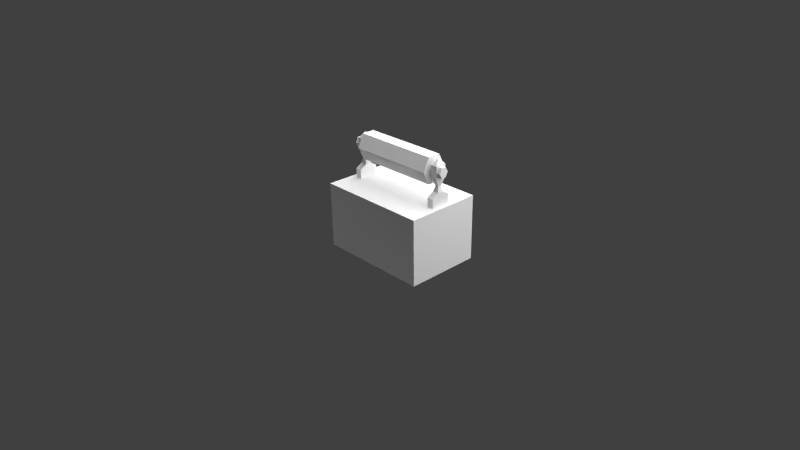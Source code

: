 # Source: surprise_box.blend  (saved by Blender 2.56.0; exported with 4.5.12 LTS)
import bpy
from mathutils import Matrix  # noqa: F401  (used for matrix-valued properties, if any)

bpy.ops.wm.read_factory_settings(use_empty=True)
scene = bpy.context.scene
scene.name = 'Scene'

# ---- collections
col_collection_1 = bpy.data.collections.new('Collection 1'); scene.collection.children.link(col_collection_1)

# ---- materials (node trees are filled in below, after node groups)
mat_material = bpy.data.materials.new('Material')
mat_material.alpha_threshold = 0.0
mat_material.use_transparent_shadow = False
mat_material.roughness = 0.5
mat_material.line_color = (0.0, 0.0, 0.0, 1.0)

# ---- material node trees

# ---- world
world_world = bpy.data.worlds.new('World'); scene.world = world_world
world_world.color = (0.05088, 0.05088, 0.05088)
world_world.use_sun_shadow = False
world_world.sun_shadow_jitter_overblur = 0.0
world_world.cycles.sampling_method = 'MANUAL'
world_world.cycles.sample_map_resolution = 256

# ---- cameras
cam_camera = bpy.data.cameras.new('Camera')
cam_camera.clip_end = 100.0
cam_camera.lens = 35.0
cam_camera.ortho_scale = 7.314
cam_camera.dof.focus_distance = 0.0
cam_camera.dof.aperture_fstop = 128.0

# ---- lights
light_lamp = bpy.data.lights.new('Lamp', 'POINT')
light_lamp.transmission_factor = 0.0
light_lamp.cutoff_distance = 30.0
light_lamp.energy = 100.0
light_lamp.shadow_buffer_clip_start = 1.001
light_lamp.shadow_soft_size = 1.0
light_lamp.shadow_maximum_resolution = 0.006
light_lamp.use_absolute_resolution = True
light_lamp.cycles.use_multiple_importance_sampling = False

# ---- meshes
me_circle_001 = bpy.data.meshes.new('Circle.001')
me_circle_001.from_pydata([], [], [])
me_circle_001.use_remesh_preserve_volume = False
me_circle_001.use_remesh_preserve_attributes = False
me_circle_001.use_mirror_vertex_groups = False
me_circle_001.update()
me_cube = bpy.data.meshes.new('Cube')
me_cube.from_pydata([(-0.9861, 0.1319, 3.0), (-0.9861, 0.06525, 2.846), (-0.9861, -0.06808, 2.846), (-0.9861, -0.1347, 3.0), (-0.9861, -0.06808, 3.154), (-0.9861, 0.06525, 3.154), (-0.7669, 0.06525, 3.154), (-0.7669, -0.06808, 3.154), (-0.7669, -0.1347, 3.0), (-0.7669, -0.06808, 2.846), (-0.7669, 0.06525, 2.846), (-0.7669, 0.1319, 3.0), (-0.7669, 0.3379, 3.0), (-0.7669, 0.1683, 2.608), (-0.7669, -0.1711, 2.608), (-0.7669, -0.3408, 3.0), (-0.7669, -0.1711, 3.392), (-0.7669, 0.1683, 3.392), (0.7695, 0.1683, 3.392), (0.7695, -0.1711, 3.392), (0.7695, -0.3408, 3.0), (0.7695, -0.1711, 2.608), (0.7695, 0.1683, 2.608), (0.7695, 0.3379, 3.0), (0.7695, 0.1267, 3.0), (0.7695, 0.06263, 2.852), (0.7695, -0.06546, 2.852), (0.7695, -0.1295, 3.0), (0.7695, -0.06546, 3.148), (0.7695, 0.06263, 3.148), (0.9794, 0.06263, 3.148), (0.9794, -0.06546, 3.148), (0.9794, -0.1295, 3.0), (0.9794, -0.06546, 2.852), (0.9794, 0.06263, 2.852), (0.9794, 0.1267, 3.0), (1.0, 1.0, -6.333e-08), (1.0, -1.0, -6.333e-08), (-1.0, -1.0, -6.333e-08), (-1.0, 1.0, -6.333e-08), (1.0, 1.0, 2.0), (1.0, -1.0, 2.0), (-1.0, -1.0, 2.0), (-1.0, 1.0, 2.0), (0.9993, 0.9993, -6.333e-08), (0.9993, -0.9993, -6.333e-08), (-0.9993, -0.9993, -6.333e-08), (-0.9993, 0.9993, -6.333e-08), (0.9994, 0.9994, 1.999), (0.9994, -0.9994, 1.999), (-0.9994, -0.9994, 1.999), (-0.9994, 0.9994, 1.999), (-0.9994, -0.9994, 1.999), (-0.9994, 0.9994, 1.999), (0.9994, -0.9994, 1.999), (0.9994, 0.9994, 1.999), (-0.8331, -0.0293, 3.351), (-0.8477, -0.0293, 3.351), (-0.8331, 0.0226, 3.351), (-0.8477, 0.0226, 3.351), (-0.8975, 0.1422, 3.189), (-0.8975, -0.1489, 3.189), (-0.7834, 0.1422, 3.189), (-0.7834, -0.1489, 3.189), (-0.7834, -0.1489, 2.816), (-0.8975, -0.1489, 2.816), (-0.8975, 0.1422, 2.816), (-0.7834, 0.1422, 2.816), (-0.8693, 0.03867, 2.571), (-0.8693, -0.04537, 2.571), (-0.8115, 0.03867, 2.571), (-0.8115, -0.04537, 2.571), (-0.7826, -0.08738, 2.406), (-0.8982, -0.08738, 2.406), (-0.8982, 0.08068, 2.406), (-0.7826, 0.08068, 2.406), (-0.8982, 0.2545, 2.278), (-0.8982, -0.2612, 2.278), (-0.7826, -0.2612, 2.278), (-0.7826, 0.2545, 2.278), (-0.8982, 0.2545, 1.998), (-0.8982, -0.2612, 1.998), (-0.7826, -0.2612, 1.998), (-0.7826, 0.2545, 1.998), (0.9212, 0.2545, 1.998), (0.9212, -0.2612, 1.998), (0.8056, -0.2612, 1.998), (0.8056, 0.2545, 1.998), (0.9212, 0.2545, 2.278), (0.9212, -0.2612, 2.278), (0.8056, -0.2612, 2.278), (0.8056, 0.2545, 2.278), (0.9212, 0.08068, 2.406), (0.8056, 0.08068, 2.406), (0.8056, -0.08738, 2.406), (0.9212, -0.08738, 2.406), (0.8923, -0.04537, 2.571), (0.8923, 0.03867, 2.571), (0.8345, -0.04537, 2.571), (0.8345, 0.03867, 2.571), (0.9204, 0.1422, 2.816), (0.8063, 0.1422, 2.816), (0.8063, -0.1489, 2.816), (0.9204, -0.1489, 2.816), (0.9204, -0.1489, 3.189), (0.9204, 0.1422, 3.189), (0.8063, -0.1489, 3.189), (0.8063, 0.1422, 3.189), (0.8561, 0.0226, 3.351), (0.8707, 0.0226, 3.351), (0.8561, -0.0293, 3.351), (0.8707, -0.0293, 3.351)], [], [(11, 0, 5, 6), (5, 4, 7, 6), (4, 3, 8, 7), (3, 2, 9, 8), (2, 1, 10, 9), (1, 0, 11, 10), (10, 11, 12, 13), (9, 10, 13, 14), (8, 9, 14, 15), (7, 8, 15, 16), (6, 7, 16, 17), (6, 17, 12, 11), (17, 18, 23, 12), (17, 16, 19, 18), (16, 15, 20, 19), (15, 14, 21, 20), (14, 13, 22, 21), (13, 12, 23, 22), (22, 23, 24, 25), (21, 22, 25, 26), (20, 21, 26, 27), (19, 20, 27, 28), (18, 19, 28, 29), (18, 29, 24, 23), (29, 30, 35, 24), (29, 28, 31, 30), (28, 27, 32, 31), (27, 26, 33, 32), (26, 25, 34, 33), (25, 24, 35, 34), (0, 1, 5), (2, 3, 4), (1, 2, 4, 5), (31, 32, 33), (30, 34, 35), (30, 31, 33, 34), (40, 43, 42, 41), (36, 40, 41, 37), (37, 41, 42, 38), (38, 42, 43, 39), (40, 36, 39, 43), (49, 48, 44, 45), (50, 49, 45, 46), (51, 50, 46, 47), (47, 44, 48, 51), (37, 38, 46, 45), (36, 37, 45, 44), (39, 36, 44, 47), (38, 39, 47, 46), (50, 51, 53, 52), (49, 50, 52, 54), (51, 48, 55, 53), (48, 49, 54, 55), (52, 53, 55, 54), (58, 59, 57, 56), (63, 62, 58, 56), (61, 63, 56, 57), (60, 61, 57, 59), (62, 60, 59, 58), (67, 66, 60, 62), (66, 65, 61, 60), (65, 64, 63, 61), (64, 67, 62, 63), (71, 70, 67, 64), (69, 71, 64, 65), (68, 69, 65, 66), (70, 68, 66, 67), (75, 74, 68, 70), (74, 73, 69, 68), (73, 72, 71, 69), (72, 75, 70, 71), (78, 79, 75, 72), (77, 78, 72, 73), (76, 77, 73, 74), (79, 76, 74, 75), (80, 76, 79, 83), (81, 77, 76, 80), (82, 78, 77, 81), (83, 79, 78, 82), (81, 80, 83, 82), (86, 87, 84, 85), (84, 88, 89, 85), (85, 89, 90, 86), (86, 90, 91, 87), (87, 91, 88, 84), (88, 91, 93, 92), (91, 90, 94, 93), (90, 89, 95, 94), (89, 88, 92, 95), (95, 92, 97, 96), (94, 95, 96, 98), (93, 94, 98, 99), (92, 93, 99, 97), (97, 99, 101, 100), (99, 98, 102, 101), (98, 96, 103, 102), (96, 97, 100, 103), (103, 100, 105, 104), (102, 103, 104, 106), (101, 102, 106, 107), (100, 101, 107, 105), (105, 107, 108, 109), (107, 106, 110, 108), (106, 104, 111, 110), (104, 105, 109, 111), (109, 108, 110, 111)])
_uv = me_cube.uv_layers.new(name='UVTex')
_uv.uv.foreach_set('vector', [0.0, 0.0, 1.0, 0.0, 1.0, 1.0, 0.0, 1.0, 0.0, 0.0, 1.0, 0.0, 1.0, 1.0, 0.0, 1.0, 0.0, 0.0, 1.0, 0.0, 1.0, 1.0, 0.0, 1.0, 0.0, 0.0, 1.0, 0.0, 1.0, 1.0, 0.0, 1.0, 0.0, 0.0, 1.0, 0.0, 1.0, 1.0, 0.0, 1.0, 0.0, 0.0, 1.0, 0.0, 1.0, 1.0, 0.0, 1.0, 0.0, 0.0, 1.0, 0.0, 1.0, 1.0, 0.0, 1.0, 0.0, 0.0, 1.0, 0.0, 1.0, 1.0, 0.0, 1.0, 0.0, 0.0, 1.0, 0.0, 1.0, 1.0, 0.0, 1.0, 0.0, 0.0, 1.0, 0.0, 1.0, 1.0, 0.0, 1.0, 0.0, 0.0, 1.0, 0.0, 1.0, 1.0, 0.0, 1.0, 0.0, 0.0, 1.0, 0.0, 1.0, 1.0, 0.0, 1.0, 0.0, 0.0, 1.0, 0.0, 1.0, 1.0, 0.0, 1.0, 0.0, 0.0, 1.0, 0.0, 1.0, 1.0, 0.0, 1.0, 0.0, 0.0, 1.0, 0.0, 1.0, 1.0, 0.0, 1.0, 0.0, 0.0, 1.0, 0.0, 1.0, 1.0, 0.0, 1.0, 0.0, 0.0, 1.0, 0.0, 1.0, 1.0, 0.0, 1.0, 0.0, 0.0, 1.0, 0.0, 1.0, 1.0, 0.0, 1.0, 0.0, 0.0, 1.0, 0.0, 1.0, 1.0, 0.0, 1.0, 0.0, 0.0, 1.0, 0.0, 1.0, 1.0, 0.0, 1.0, 0.0, 0.0, 1.0, 0.0, 1.0, 1.0, 0.0, 1.0, 0.0, 0.0, 1.0, 0.0, 1.0, 1.0, 0.0, 1.0, 0.0, 0.0, 1.0, 0.0, 1.0, 1.0, 0.0, 1.0, 0.0, 0.0, 1.0, 0.0, 1.0, 1.0, 0.0, 1.0, 0.0, 0.0, 1.0, 0.0, 1.0, 1.0, 0.0, 1.0, 0.0, 0.0, 1.0, 0.0, 1.0, 1.0, 0.0, 1.0, 0.0, 0.0, 1.0, 0.0, 1.0, 1.0, 0.0, 1.0, 0.0, 0.0, 1.0, 0.0, 1.0, 1.0, 0.0, 1.0, 0.0, 0.0, 1.0, 0.0, 1.0, 1.0, 0.0, 1.0, 0.0, 0.0, 1.0, 0.0, 1.0, 1.0, 0.0, 1.0, 0.0, 0.0, 1.0, 0.0, 1.0, 1.0, 0.0, 0.0, 1.0, 0.0, 1.0, 1.0, 0.0, 0.0, 1.0, 0.0, 1.0, 1.0, 0.0, 1.0, 0.0, 0.0, 1.0, 0.0, 1.0, 1.0, 0.0, 0.0, 1.0, 0.0, 1.0, 1.0, 0.0, 0.0, 1.0, 0.0, 1.0, 1.0, 0.0, 1.0, 0.7838, 0.3488, 0.7824, 0.805, 0.3262, 0.8036, 0.3276, 0.3474, 0.6265, 0.4792, 0.6252, 0.6868, 0.1972, 0.6862, 0.1985, 0.4786, 0.5377, 0.3479, 0.9199, 0.3484, 0.921, 0.163, 0.5388, 0.1625, 0.6334, 0.728, 0.6348, 0.02793, 0.168, 0.02578, 0.1666, 0.7259, 0.2202, 0.1608, 0.5684, 0.1613, 0.5674, 0.3302, 0.2191, 0.3297, 0.0, 0.0, 1.0, 0.0, 1.0, 1.0, 0.0, 1.0, 0.0, 0.0, 1.0, 0.0, 1.0, 1.0, 0.0, 1.0, 0.0, 0.0, 1.0, 0.0, 1.0, 1.0, 0.0, 1.0, 0.0, 0.0, 1.0, 0.0, 1.0, 1.0, 0.0, 1.0, 0.0, 0.0, 1.0, 0.0, 1.0, 1.0, 0.0, 1.0, 0.0, 0.0, 1.0, 0.0, 1.0, 1.0, 0.0, 1.0, 0.0, 0.0, 1.0, 0.0, 1.0, 1.0, 0.0, 1.0, 0.0, 0.0, 1.0, 0.0, 1.0, 1.0, 0.0, 1.0, 0.0, 0.0, 1.0, 0.0, 1.0, 1.0, 0.0, 1.0, 0.0, 0.0, 1.0, 0.0, 1.0, 1.0, 0.0, 1.0, 0.0, 0.0, 1.0, 0.0, 1.0, 1.0, 0.0, 1.0, 0.0, 0.0, 1.0, 0.0, 1.0, 1.0, 0.0, 1.0, 0.07228, 0.8123, 0.07097, 0.6048, 0.4987, 0.6042, 0.5, 0.8117, 0.0, 0.0, 1.0, 0.0, 1.0, 1.0, 0.0, 1.0, 0.0, 0.0, 1.0, 0.0, 1.0, 1.0, 0.0, 1.0, 0.0, 0.0, 1.0, 0.0, 1.0, 1.0, 0.0, 1.0, 0.0, 0.0, 1.0, 0.0, 1.0, 1.0, 0.0, 1.0, 0.0, 0.0, 1.0, 0.0, 1.0, 1.0, 0.0, 1.0, 0.0, 0.0, 1.0, 0.0, 1.0, 1.0, 0.0, 1.0, 0.0, 0.0, 1.0, 0.0, 1.0, 1.0, 0.0, 1.0, 0.0, 0.0, 1.0, 0.0, 1.0, 1.0, 0.0, 1.0, 0.0, 0.0, 1.0, 0.0, 1.0, 1.0, 0.0, 1.0, 0.0, 0.0, 1.0, 0.0, 1.0, 1.0, 0.0, 1.0, 0.0, 0.0, 1.0, 0.0, 1.0, 1.0, 0.0, 1.0, 0.0, 0.0, 1.0, 0.0, 1.0, 1.0, 0.0, 1.0, 0.0, 0.0, 1.0, 0.0, 1.0, 1.0, 0.0, 1.0, 0.0, 0.0, 1.0, 0.0, 1.0, 1.0, 0.0, 1.0, 0.0, 0.0, 1.0, 0.0, 1.0, 1.0, 0.0, 1.0, 0.0, 0.0, 1.0, 0.0, 1.0, 1.0, 0.0, 1.0, 0.0, 0.0, 1.0, 0.0, 1.0, 1.0, 0.0, 1.0, 0.0, 0.0, 1.0, 0.0, 1.0, 1.0, 0.0, 1.0, 0.0, 0.0, 1.0, 0.0, 1.0, 1.0, 0.0, 1.0, 0.0, 0.0, 1.0, 0.0, 1.0, 1.0, 0.0, 1.0, 0.0, 0.0, 1.0, 0.0, 1.0, 1.0, 0.0, 1.0, 0.0, 0.0, 1.0, 0.0, 1.0, 1.0, 0.0, 1.0, 0.0, 0.0, 1.0, 0.0, 1.0, 1.0, 0.0, 1.0, 0.0, 0.0, 1.0, 0.0, 1.0, 1.0, 0.0, 1.0, 0.0, 0.0, 1.0, 0.0, 1.0, 1.0, 0.0, 1.0, 0.0, 0.0, 1.0, 0.0, 1.0, 1.0, 0.0, 1.0, 0.0, 0.0, 1.0, 0.0, 1.0, 1.0, 0.0, 1.0, 0.0, 0.0, 1.0, 0.0, 1.0, 1.0, 0.0, 1.0, 0.0, 0.0, 1.0, 0.0, 1.0, 1.0, 0.0, 1.0, 0.0, 0.0, 1.0, 0.0, 1.0, 1.0, 0.0, 1.0, 0.0, 0.0, 1.0, 0.0, 1.0, 1.0, 0.0, 1.0, 0.0, 0.0, 1.0, 0.0, 1.0, 1.0, 0.0, 1.0, 0.0, 0.0, 1.0, 0.0, 1.0, 1.0, 0.0, 1.0, 0.0, 0.0, 1.0, 0.0, 1.0, 1.0, 0.0, 1.0, 0.0, 0.0, 1.0, 0.0, 1.0, 1.0, 0.0, 1.0, 0.0, 0.0, 1.0, 0.0, 1.0, 1.0, 0.0, 1.0, 0.0, 0.0, 1.0, 0.0, 1.0, 1.0, 0.0, 1.0, 0.0, 0.0, 1.0, 0.0, 1.0, 1.0, 0.0, 1.0, 0.0, 0.0, 1.0, 0.0, 1.0, 1.0, 0.0, 1.0, 0.0, 0.0, 1.0, 0.0, 1.0, 1.0, 0.0, 1.0, 0.0, 0.0, 1.0, 0.0, 1.0, 1.0, 0.0, 1.0, 0.0, 0.0, 1.0, 0.0, 1.0, 1.0, 0.0, 1.0, 0.0, 0.0, 1.0, 0.0, 1.0, 1.0, 0.0, 1.0, 0.0, 0.0, 1.0, 0.0, 1.0, 1.0, 0.0, 1.0, 0.0, 0.0, 1.0, 0.0, 1.0, 1.0, 0.0, 1.0, 0.0, 0.0, 1.0, 0.0, 1.0, 1.0, 0.0, 1.0, 0.0, 0.0, 1.0, 0.0, 1.0, 1.0, 0.0, 1.0, 0.0, 0.0, 1.0, 0.0, 1.0, 1.0, 0.0, 1.0, 0.0, 0.0, 1.0, 0.0, 1.0, 1.0, 0.0, 1.0, 0.0, 0.0, 1.0, 0.0, 1.0, 1.0, 0.0, 1.0, 0.0, 0.0, 1.0, 0.0, 1.0, 1.0, 0.0, 1.0, 0.0, 0.0, 1.0, 0.0, 1.0, 1.0, 0.0, 1.0])
_ca = me_cube.color_attributes.new('Col', 'BYTE_COLOR', 'CORNER')
_ca.data.foreach_set('color', [0.9216, 1.0, 0.9216, 1.0, 0.9734, 1.0, 0.9647, 1.0, 0.9647, 1.0, 0.9387, 1.0, 0.7991, 1.0, 0.7991, 1.0, 0.9647, 1.0, 0.9387, 1.0, 0.9647, 1.0, 0.9387, 1.0, 0.7682, 1.0, 0.7682, 1.0, 0.6939, 1.0, 0.6939, 1.0, 0.9647, 1.0, 0.9387, 1.0, 0.9647, 1.0, 0.9387, 1.0, 0.5395, 1.0, 0.5395, 1.0, 0.6867, 1.0, 0.6867, 1.0, 0.9647, 1.0, 0.9387, 1.0, 0.9647, 1.0, 0.9387, 1.0, 0.5149, 1.0, 0.5149, 1.0, 0.5395, 1.0, 0.5395, 1.0, 1.0, 1.0, 1.0, 1.0, 1.0, 1.0, 1.0, 1.0, 0.6172, 1.0, 0.6172, 1.0, 0.5149, 1.0, 0.5149, 1.0, 0.9823, 1.0, 0.9823, 1.0, 0.9734, 1.0, 0.9647, 1.0, 0.6105, 1.0, 0.6105, 1.0, 0.5647, 1.0, 0.5647, 1.0, 0.5647, 1.0, 0.5647, 1.0, 0.6038, 1.0, 0.6038, 1.0, 0.3968, 1.0, 0.3968, 1.0, 0.4287, 1.0, 0.4287, 1.0, 0.5149, 1.0, 0.5149, 1.0, 0.5647, 1.0, 0.5647, 1.0, 0.4287, 1.0, 0.4287, 1.0, 0.3968, 1.0, 0.3968, 1.0, 0.5395, 1.0, 0.5395, 1.0, 0.5149, 1.0, 0.5149, 1.0, 0.3968, 1.0, 0.3968, 1.0, 0.4508, 1.0, 0.4508, 1.0, 0.6867, 1.0, 0.6867, 1.0, 0.5395, 1.0, 0.5395, 1.0, 0.4508, 1.0, 0.4508, 1.0, 0.4072, 1.0, 0.4072, 1.0, 0.6376, 1.0, 0.6376, 1.0, 0.6867, 1.0, 0.6867, 1.0, 0.4072, 1.0, 0.4072, 1.0, 0.4621, 1.0, 0.4621, 1.0, 0.6376, 1.0, 0.6376, 1.0, 0.4621, 1.0, 0.4621, 1.0, 0.3968, 1.0, 0.3968, 1.0, 0.7305, 1.0, 0.7305, 1.0, 0.4621, 1.0, 0.4621, 1.0, 0.4072, 1.0, 0.4072, 1.0, 0.4452, 1.0, 0.4452, 1.0, 0.3968, 1.0, 0.3968, 1.0, 0.4621, 1.0, 0.4621, 1.0, 0.4072, 1.0, 0.4072, 1.0, 0.4287, 1.0, 0.4287, 1.0, 0.3968, 1.0, 0.3968, 1.0, 0.4072, 1.0, 0.4072, 1.0, 0.4508, 1.0, 0.4508, 1.0, 0.4564, 1.0, 0.4564, 1.0, 0.4287, 1.0, 0.4287, 1.0, 0.4508, 1.0, 0.4508, 1.0, 0.3968, 1.0, 0.3968, 1.0, 0.3968, 1.0, 0.3968, 1.0, 0.4564, 1.0, 0.4564, 1.0, 0.3968, 1.0, 0.3968, 1.0, 0.4287, 1.0, 0.4287, 1.0, 0.3968, 1.0, 0.3968, 1.0, 0.3968, 1.0, 0.3968, 1.0, 0.4287, 1.0, 0.4287, 1.0, 0.3968, 1.0, 0.3968, 1.0, 0.4452, 1.0, 0.4452, 1.0, 0.3968, 1.0, 0.3968, 1.0, 0.3968, 1.0, 0.3968, 1.0, 0.4452, 1.0, 0.4452, 1.0, 0.3968, 1.0, 0.3968, 1.0, 0.402, 1.0, 0.402, 1.0, 0.4508, 1.0, 0.4508, 1.0, 0.3968, 1.0, 0.3968, 1.0, 0.5149, 1.0, 0.5149, 1.0, 0.5333, 1.0, 0.5333, 1.0, 0.4564, 1.0, 0.4564, 1.0, 0.3968, 1.0, 0.3968, 1.0, 0.402, 1.0, 0.402, 1.0, 0.491, 1.0, 0.491, 1.0, 0.4287, 1.0, 0.4287, 1.0, 0.4793, 1.0, 0.4793, 1.0, 0.4397, 1.0, 0.4397, 1.0, 0.4179, 1.0, 0.4179, 1.0, 0.3968, 1.0, 0.3968, 1.0, 0.491, 1.0, 0.491, 1.0, 0.4072, 1.0, 0.4072, 1.0, 0.3968, 1.0, 0.3968, 1.0, 0.4072, 1.0, 0.4072, 1.0, 0.402, 1.0, 0.402, 1.0, 0.3968, 1.0, 0.3968, 1.0, 0.4452, 1.0, 0.4452, 1.0, 0.402, 1.0, 0.402, 1.0, 0.9647, 1.0, 0.9387, 1.0, 0.9647, 1.0, 0.9387, 1.0, 0.3968, 1.0, 0.3968, 1.0, 0.3968, 1.0, 0.3968, 1.0, 0.3968, 1.0, 0.3968, 1.0, 0.9647, 1.0, 0.9387, 1.0, 0.9647, 1.0, 0.9387, 1.0, 0.3968, 1.0, 0.3968, 1.0, 0.3968, 1.0, 0.3968, 1.0, 0.9387, 1.0, 0.9216, 1.0, 0.9647, 1.0, 0.9387, 1.0, 0.4397, 1.0, 0.4397, 1.0, 0.4125, 1.0, 0.4125, 1.0, 0.9647, 1.0, 0.9387, 1.0, 0.9647, 1.0, 0.9387, 1.0, 0.4179, 1.0, 0.4179, 1.0, 0.4287, 1.0, 0.4287, 1.0, 1.0, 1.0, 1.0, 1.0, 1.0, 1.0, 1.0, 1.0, 0.402, 1.0, 0.402, 1.0, 0.3968, 1.0, 0.3968, 1.0, 0.9647, 1.0, 0.9387, 1.0, 0.9647, 1.0, 0.9387, 1.0, 0.9734, 1.0, 0.9647, 1.0, 0.9647, 1.0, 0.9473, 1.0, 0.9647, 1.0, 0.9387, 1.0, 0.9647, 1.0, 0.9387, 1.0, 0.9647, 1.0, 0.9387, 1.0, 0.9647, 1.0, 0.9387, 1.0, 0.9647, 1.0, 0.9473, 1.0, 0.9647, 1.0, 0.9387, 1.0, 0.9647, 1.0, 0.9387, 1.0, 0.9647, 1.0, 0.9387, 1.0, 0.9647, 1.0, 0.9387, 1.0, 0.9647, 1.0, 0.9387, 1.0, 0.9647, 1.0, 0.9387, 1.0, 0.9647, 1.0, 0.9387, 1.0, 0.9647, 1.0, 0.9387, 1.0, 0.9647, 1.0, 0.9387, 1.0, 0.9647, 1.0, 0.9387, 1.0, 0.9647, 1.0, 0.9387, 1.0, 0.9647, 1.0, 0.9387, 1.0, 0.9647, 1.0, 0.9387, 1.0, 1.0, 1.0, 1.0, 1.0, 1.0, 1.0, 1.0, 1.0, 1.0, 1.0, 1.0, 1.0, 1.0, 1.0, 1.0, 1.0, 1.0, 1.0, 1.0, 1.0, 1.0, 1.0, 1.0, 1.0, 1.0, 1.0, 1.0, 1.0, 1.0, 1.0, 1.0, 1.0, 1.0, 1.0, 1.0, 1.0, 1.0, 1.0, 1.0, 1.0, 1.0, 1.0, 1.0, 1.0, 1.0, 1.0, 1.0, 1.0, 1.0, 1.0, 1.0, 1.0, 1.0, 1.0, 1.0, 1.0, 1.0, 1.0, 1.0, 1.0, 1.0, 1.0, 1.0, 1.0, 1.0, 1.0, 1.0, 1.0, 1.0, 1.0, 1.0, 1.0, 1.0, 1.0, 1.0, 1.0, 1.0, 1.0, 1.0, 1.0, 1.0, 1.0, 1.0, 1.0, 1.0, 1.0, 1.0, 1.0, 1.0, 1.0, 1.0, 1.0, 1.0, 1.0, 1.0, 1.0, 1.0, 1.0, 1.0, 1.0, 1.0, 1.0, 1.0, 1.0, 1.0, 1.0, 1.0, 1.0, 1.0, 1.0, 1.0, 1.0, 1.0, 1.0, 1.0, 1.0, 1.0, 1.0, 1.0, 1.0, 1.0, 1.0, 1.0, 1.0, 1.0, 1.0, 1.0, 1.0, 1.0, 1.0, 1.0, 1.0, 1.0, 1.0, 1.0, 1.0, 1.0, 1.0, 1.0, 1.0, 1.0, 1.0, 1.0, 1.0, 1.0, 1.0, 1.0, 1.0, 1.0, 1.0, 1.0, 1.0, 1.0, 1.0, 1.0, 1.0, 1.0, 1.0, 1.0, 1.0, 1.0, 1.0, 1.0, 1.0, 1.0, 1.0, 1.0, 1.0, 1.0, 1.0, 1.0, 1.0, 1.0, 1.0, 1.0, 1.0, 1.0, 1.0, 1.0, 1.0, 1.0, 1.0, 1.0, 1.0, 1.0, 1.0, 1.0, 1.0, 1.0, 1.0, 1.0, 1.0, 1.0, 1.0, 1.0, 1.0, 1.0, 1.0, 1.0, 1.0, 1.0, 1.0, 1.0, 1.0, 1.0, 1.0, 1.0, 1.0, 1.0, 1.0, 1.0, 1.0, 1.0, 1.0, 1.0, 1.0, 1.0, 1.0, 1.0, 1.0, 1.0, 1.0, 1.0, 1.0, 1.0, 1.0, 1.0, 1.0, 1.0, 1.0, 1.0, 1.0, 1.0, 1.0, 1.0, 1.0, 1.0, 1.0, 1.0, 1.0, 1.0, 1.0, 1.0, 1.0, 1.0, 1.0, 1.0, 1.0, 1.0, 1.0, 1.0, 1.0, 1.0, 1.0, 1.0, 1.0, 1.0, 1.0, 1.0, 1.0, 1.0, 1.0, 1.0, 1.0, 1.0, 1.0, 1.0, 1.0, 1.0, 1.0, 1.0, 1.0, 1.0, 1.0, 1.0, 1.0, 1.0, 1.0, 1.0, 1.0, 1.0, 1.0, 1.0, 1.0, 1.0, 1.0, 1.0, 1.0, 1.0, 1.0, 1.0, 1.0, 1.0, 1.0, 1.0, 1.0, 1.0, 1.0, 1.0, 1.0, 1.0, 1.0, 1.0, 1.0, 1.0, 1.0, 1.0, 1.0, 1.0, 1.0, 1.0, 1.0, 1.0, 1.0, 1.0, 1.0, 1.0, 1.0, 1.0, 1.0, 1.0, 1.0, 1.0, 1.0, 1.0, 1.0, 1.0, 1.0, 1.0, 1.0, 1.0, 1.0, 1.0, 1.0, 1.0, 1.0, 1.0, 1.0, 1.0, 1.0, 1.0, 1.0, 1.0, 1.0, 1.0, 1.0, 1.0, 1.0, 1.0, 1.0, 1.0, 1.0, 1.0, 1.0, 1.0, 1.0, 1.0, 1.0, 1.0, 1.0, 1.0, 1.0, 1.0, 1.0, 1.0, 1.0, 1.0, 1.0, 1.0, 1.0, 1.0, 1.0, 1.0, 1.0, 1.0, 1.0, 1.0, 1.0, 1.0, 1.0, 1.0, 1.0, 1.0, 1.0, 1.0, 1.0, 1.0, 1.0, 1.0, 1.0, 1.0, 1.0, 1.0, 1.0, 1.0, 1.0, 1.0, 1.0, 1.0, 1.0, 1.0, 1.0, 1.0, 1.0, 1.0, 1.0, 1.0, 1.0, 1.0, 1.0, 1.0, 1.0, 1.0, 1.0, 1.0, 1.0, 1.0, 1.0, 1.0, 1.0, 1.0, 1.0, 1.0, 1.0, 1.0, 1.0, 1.0, 1.0, 1.0, 1.0, 1.0, 1.0, 1.0, 1.0, 1.0, 1.0, 1.0, 1.0, 1.0, 1.0, 1.0, 1.0, 1.0, 1.0, 1.0, 1.0, 1.0, 1.0, 1.0, 1.0, 1.0, 1.0, 1.0, 1.0, 1.0, 1.0, 1.0, 1.0, 1.0, 1.0, 1.0, 1.0, 1.0, 1.0, 1.0, 1.0, 1.0, 1.0, 1.0, 1.0, 1.0, 1.0, 1.0, 1.0, 1.0, 1.0, 1.0, 1.0, 1.0, 1.0, 1.0, 1.0, 1.0, 1.0, 1.0, 1.0, 1.0, 1.0, 1.0, 1.0, 1.0, 1.0, 1.0, 1.0, 1.0, 1.0, 1.0, 1.0, 1.0, 1.0, 1.0, 1.0, 1.0, 1.0, 1.0, 1.0, 1.0, 1.0, 1.0, 1.0, 1.0, 1.0, 1.0, 1.0, 1.0, 1.0, 1.0, 1.0, 1.0, 1.0, 1.0, 1.0, 1.0, 1.0, 1.0, 1.0, 1.0, 1.0, 1.0, 1.0, 1.0, 1.0, 1.0, 1.0, 1.0, 1.0, 1.0, 1.0, 1.0, 1.0, 1.0, 1.0, 1.0, 1.0, 1.0, 1.0, 1.0, 1.0, 1.0, 1.0, 1.0, 1.0, 1.0, 1.0, 1.0, 1.0, 1.0, 1.0, 1.0, 1.0, 1.0, 1.0, 1.0, 1.0, 1.0, 1.0, 1.0, 1.0, 1.0, 1.0, 1.0, 1.0, 1.0, 1.0, 1.0, 1.0, 1.0, 1.0, 1.0, 1.0, 1.0, 1.0, 1.0, 1.0, 1.0, 1.0, 1.0, 1.0, 1.0, 1.0, 1.0, 1.0, 1.0, 1.0, 1.0, 1.0, 1.0, 1.0, 1.0, 1.0, 1.0, 1.0, 1.0, 1.0, 1.0, 1.0, 1.0, 1.0, 1.0, 1.0, 1.0, 1.0, 1.0, 1.0, 1.0, 1.0, 1.0, 1.0, 1.0, 1.0, 1.0, 1.0, 1.0, 1.0, 1.0, 1.0, 1.0, 1.0, 1.0, 1.0, 1.0, 1.0, 1.0, 1.0, 1.0, 1.0, 1.0, 1.0, 1.0, 1.0, 1.0, 1.0, 1.0, 1.0, 1.0, 1.0, 1.0, 1.0, 1.0, 1.0, 1.0, 1.0, 1.0, 1.0, 1.0, 1.0, 1.0, 1.0, 1.0, 1.0, 1.0, 1.0, 1.0, 1.0, 1.0, 1.0, 1.0, 1.0, 1.0, 1.0, 1.0, 1.0, 1.0, 1.0, 1.0, 1.0, 1.0, 1.0, 1.0, 1.0, 1.0, 1.0, 1.0, 1.0, 1.0, 1.0, 1.0, 1.0, 1.0, 1.0, 1.0, 1.0, 1.0, 1.0, 1.0, 1.0, 1.0, 1.0, 1.0, 1.0, 1.0, 1.0, 1.0, 1.0, 1.0, 1.0, 1.0, 1.0, 1.0, 1.0, 1.0, 1.0, 1.0, 1.0, 1.0, 1.0, 1.0, 1.0, 1.0, 1.0, 1.0, 1.0, 1.0, 1.0, 1.0, 1.0, 1.0, 1.0, 1.0, 1.0, 1.0, 1.0, 1.0, 1.0, 1.0, 1.0, 1.0, 1.0, 1.0, 1.0, 1.0, 1.0, 1.0, 1.0, 1.0, 1.0, 1.0, 1.0, 1.0, 1.0, 1.0, 1.0, 1.0, 1.0, 1.0, 1.0, 1.0, 1.0, 1.0, 1.0, 1.0, 1.0, 1.0, 1.0, 1.0, 1.0, 1.0, 1.0, 1.0, 1.0, 1.0, 1.0, 1.0, 1.0, 1.0, 1.0, 1.0, 1.0, 1.0, 1.0, 1.0, 1.0, 1.0, 1.0, 1.0, 1.0, 1.0, 1.0, 1.0, 1.0, 1.0, 1.0, 1.0, 1.0, 1.0, 1.0, 1.0, 1.0, 1.0, 1.0, 1.0, 1.0, 1.0, 1.0, 1.0, 1.0, 1.0, 1.0, 1.0, 1.0, 1.0, 1.0, 1.0, 1.0, 1.0, 1.0, 1.0, 1.0, 1.0, 1.0, 1.0, 1.0, 1.0, 1.0, 1.0, 1.0, 1.0, 1.0, 1.0, 1.0, 1.0, 1.0, 1.0, 1.0, 1.0, 1.0, 1.0, 1.0, 1.0, 1.0, 1.0, 1.0, 1.0, 1.0, 1.0, 1.0, 1.0, 1.0, 1.0, 1.0, 1.0, 1.0, 1.0, 1.0, 1.0, 1.0, 1.0, 1.0, 1.0, 1.0, 1.0, 1.0, 1.0, 1.0, 1.0, 1.0, 1.0, 1.0, 1.0, 1.0, 1.0, 1.0, 1.0, 1.0, 1.0, 1.0, 1.0, 1.0, 1.0, 1.0, 1.0, 1.0, 1.0, 1.0, 1.0, 1.0, 1.0, 1.0, 1.0, 1.0, 1.0, 1.0, 1.0, 1.0, 1.0, 1.0, 1.0, 1.0, 1.0, 1.0, 1.0, 1.0, 1.0, 1.0, 1.0, 1.0, 1.0, 1.0, 1.0, 1.0, 1.0, 1.0, 1.0, 1.0, 1.0, 1.0, 1.0, 1.0, 1.0, 1.0, 1.0, 1.0, 1.0, 1.0, 1.0, 1.0, 1.0, 1.0, 1.0, 1.0, 1.0, 1.0, 1.0, 1.0, 1.0, 1.0, 1.0, 1.0, 1.0, 1.0, 1.0, 1.0, 1.0, 1.0, 1.0, 1.0, 1.0, 1.0, 1.0, 1.0, 1.0, 1.0, 1.0, 1.0, 1.0, 1.0, 1.0, 1.0, 1.0, 1.0, 1.0, 1.0, 1.0, 1.0, 1.0, 1.0, 1.0, 1.0, 1.0, 1.0, 1.0, 1.0, 1.0, 1.0, 1.0, 1.0, 1.0, 1.0, 1.0, 1.0, 1.0, 1.0, 1.0, 1.0, 1.0, 1.0, 1.0, 1.0, 1.0, 1.0, 1.0, 1.0, 1.0, 1.0, 1.0, 1.0, 1.0, 1.0, 1.0, 1.0, 1.0, 1.0, 1.0, 1.0, 1.0, 1.0, 1.0, 1.0, 1.0, 1.0, 1.0, 1.0, 1.0, 1.0, 1.0, 1.0, 1.0, 1.0, 1.0, 1.0, 1.0, 1.0, 1.0, 1.0, 1.0, 1.0, 1.0, 1.0, 1.0, 1.0, 1.0, 1.0, 1.0, 1.0, 1.0, 1.0, 1.0, 1.0, 1.0, 1.0, 1.0, 1.0, 1.0, 1.0, 1.0, 1.0, 1.0, 1.0, 1.0, 1.0, 1.0, 1.0, 1.0, 1.0, 1.0, 1.0, 1.0, 1.0, 1.0, 1.0, 1.0, 1.0, 1.0, 1.0, 1.0, 1.0, 1.0, 1.0, 1.0, 1.0, 1.0, 1.0, 1.0, 1.0, 1.0, 1.0, 1.0, 1.0, 1.0, 1.0, 1.0, 1.0, 1.0, 1.0, 1.0, 1.0, 1.0, 1.0, 1.0, 1.0, 1.0, 1.0, 1.0, 1.0, 1.0, 1.0, 1.0, 1.0, 1.0, 1.0, 1.0, 1.0, 1.0, 1.0, 1.0, 1.0, 1.0, 1.0, 1.0, 1.0, 1.0, 1.0, 1.0, 1.0, 1.0, 1.0, 1.0, 1.0, 1.0, 1.0])
me_cube.materials.append(mat_material)
me_cube.use_remesh_preserve_volume = False
me_cube.use_remesh_preserve_attributes = False
me_cube.use_mirror_vertex_groups = False
me_cube.update()

# ---- objects
ob_circle_001 = bpy.data.objects.new('Circle.001', me_circle_001)
ob_cube = bpy.data.objects.new('Cube', me_cube)
ob_lamp = bpy.data.objects.new('Lamp', light_lamp)
ob_camera = bpy.data.objects.new('Camera', cam_camera)

# ---- transforms, parenting, visibility, modifiers, constraints
ob_circle_001.location = (-0.08391, 0.005211, 0.1208)
ob_circle_001.empty_display_type = 'ARROWS'
ob_circle_001.lineart.crease_threshold = 0.0
ob_cube.location = (0.0, 0.0, 0.0)
ob_cube.scale = (0.1125, 0.075, 0.065)
ob_cube.lock_rotations_4d = False
ob_cube.empty_display_type = 'ARROWS'
ob_cube.lineart.crease_threshold = 0.0
ob_lamp.location = (0.1598, 0.2817, 0.5545)
ob_lamp.rotation_euler = (0.6503, 0.05522, 1.866)
ob_lamp.lock_rotations_4d = False
ob_lamp.empty_display_type = 'ARROWS'
ob_lamp.color = (0.0, 0.0, 0.0, 0.0)
ob_lamp.lineart.crease_threshold = 0.0
ob_camera.location = (0.9628, -0.8997, 0.7117)
ob_camera.rotation_euler = (1.109, 0.01082, 0.8149)
ob_camera.lock_rotations_4d = False
ob_camera.empty_display_type = 'ARROWS'
ob_camera.color = (0.0, 0.0, 0.0, 0.0)
ob_camera.display_type = 'WIRE'
ob_camera.lineart.crease_threshold = 0.0

# ---- collection membership
col_collection_1.objects.link(ob_circle_001)
col_collection_1.objects.link(ob_cube)
col_collection_1.objects.link(ob_lamp)
col_collection_1.objects.link(ob_camera)

# ---- scene / render settings (as saved in the file)
scene.camera = ob_camera
scene.frame_start = 1; scene.frame_end = 250; scene.frame_set(1)
scene.render.engine = 'BLENDER_EEVEE_NEXT'
scene.render.image_settings.color_mode = 'RGB'
scene.render.image_settings.compression = 90
scene.render.resolution_percentage = 50
scene.render.dither_intensity = 0.0
scene.render.bake_margin = 2
scene.render.bake_bias = 0.0
scene.cycles.use_denoising = False
scene.cycles.samples = 10
scene.cycles.sampling_pattern = 'TABULATED_SOBOL'
scene.cycles.light_sampling_threshold = 0.0
scene.cycles.use_adaptive_sampling = False
scene.cycles.use_light_tree = False
scene.cycles.blur_glossy = 0.0
scene.cycles.volume_bounces = 1
scene.cycles.pixel_filter_type = 'GAUSSIAN'
scene.cycles.sample_clamp_indirect = 0.0
scene.view_settings.view_transform = 'Standard'
bpy.context.view_layer.update()
